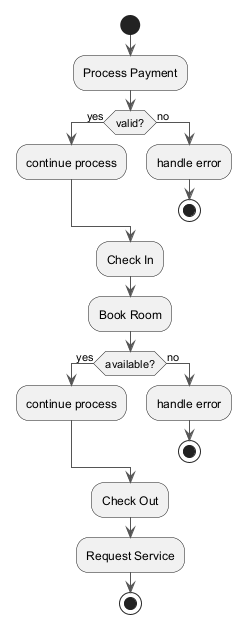

The diagram above was rendered by PlantUML. Its source (embedded in the PNG):
@startuml
skinparam ArrowColor #555555
start
:Process Payment;
if (valid?) then (yes)
:continue process;
else (no)
:handle error;
stop
endif
:Check In;
:Book Room;
if (available?) then (yes)
:continue process;
else (no)
:handle error;
stop
endif
:Check Out;
:Request Service;
stop
@enduml